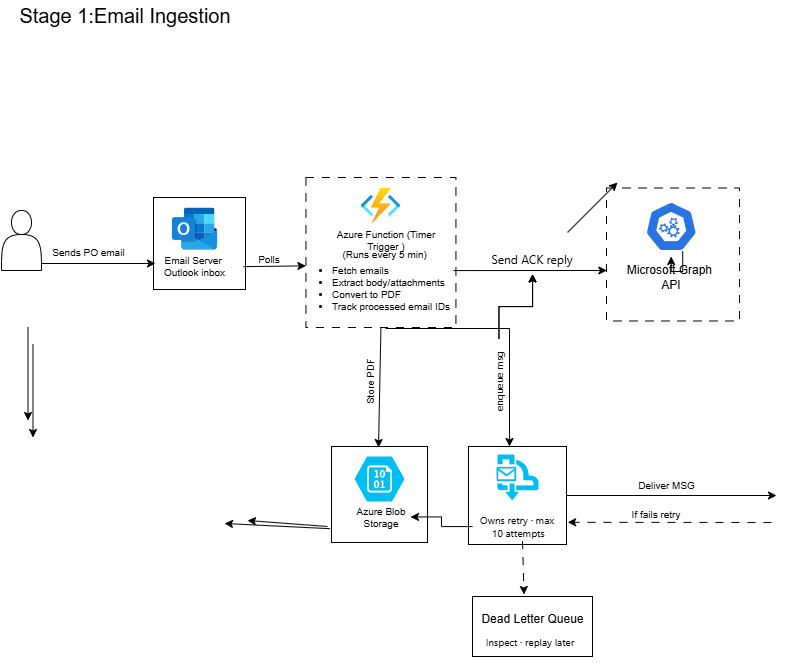

The diagram above was exported from draw.io. Its source (the exported page's mxGraphModel, read from the mxfile embedded in the PNG):
<mxGraphModel dx="1873" dy="1022" grid="0" gridSize="10" guides="1" tooltips="1" connect="1" arrows="1" fold="1" page="1" pageScale="1" pageWidth="1400" pageHeight="850" background="light-dark(#FFFFFF,#FFFFFF)" math="0" shadow="0">
  <root>
    <mxCell id="0" />
    <mxCell id="1" parent="0" />
    <mxCell id="9PGBVDFgtOskt1YA60HQ-1" parent="1" style="text;html=1;whiteSpace=wrap;strokeColor=none;fillColor=none;align=center;verticalAlign=middle;rounded=0;fontColor=light-dark(#000000,#000000);" value="&lt;font style=&quot;font-size: 20px;&quot;&gt;Stage 1:Email Ingestion&lt;/font&gt;" vertex="1">
      <mxGeometry height="30" width="250" x="20" y="13" as="geometry" />
    </mxCell>
    <mxCell id="iGJhe2W7ouNVuNxUT-A2-151" connectable="0" parent="1" style="group" value="" vertex="1">
      <mxGeometry height="477" width="775" x="21" y="192" as="geometry" />
    </mxCell>
    <mxCell id="iGJhe2W7ouNVuNxUT-A2-101" connectable="0" parent="iGJhe2W7ouNVuNxUT-A2-151" style="group" value="" vertex="1">
      <mxGeometry height="133" width="168" x="593" y="8.5" as="geometry" />
    </mxCell>
    <mxCell id="iGJhe2W7ouNVuNxUT-A2-102" parent="iGJhe2W7ouNVuNxUT-A2-101" style="whiteSpace=wrap;html=1;aspect=fixed;fillColor=light-dark(#FFFFFF,#FFFFFF);strokeColor=light-dark(#000000,#000000);dashed=1;dashPattern=8 8;" value="" vertex="1">
      <mxGeometry height="133" width="133" x="12" as="geometry" />
    </mxCell>
    <mxCell id="iGJhe2W7ouNVuNxUT-A2-103" parent="iGJhe2W7ouNVuNxUT-A2-101" style="aspect=fixed;sketch=0;html=1;dashed=0;whitespace=wrap;verticalLabelPosition=bottom;verticalAlign=top;fillColor=#2875E2;strokeColor=#ffffff;points=[[0.005,0.63,0],[0.1,0.2,0],[0.9,0.2,0],[0.5,0,0],[0.995,0.63,0],[0.72,0.99,0],[0.5,1,0],[0.28,0.99,0]];shape=mxgraph.kubernetes.icon2;prIcon=api" value="" vertex="1">
      <mxGeometry height="50" width="52.09" x="50.690000000000055" y="13.5" as="geometry" />
    </mxCell>
    <mxCell id="iGJhe2W7ouNVuNxUT-A2-104" edge="1" parent="iGJhe2W7ouNVuNxUT-A2-101" source="iGJhe2W7ouNVuNxUT-A2-103" style="edgeStyle=orthogonalEdgeStyle;rounded=0;orthogonalLoop=1;jettySize=auto;html=1;exitX=0.72;exitY=0.99;exitDx=0;exitDy=0;exitPerimeter=0;" target="iGJhe2W7ouNVuNxUT-A2-105" value="">
      <mxGeometry relative="1" as="geometry">
        <mxPoint x="80" y="52.5" as="sourcePoint" />
        <mxPoint x="79" y="133.5" as="targetPoint" />
      </mxGeometry>
    </mxCell>
    <mxCell id="iGJhe2W7ouNVuNxUT-A2-105" parent="iGJhe2W7ouNVuNxUT-A2-101" style="text;html=1;whiteSpace=wrap;strokeColor=none;fillColor=none;align=center;verticalAlign=middle;rounded=0;fontColor=light-dark(#000000,#000000);" value="Microsoft Graph&amp;nbsp;&lt;div&gt;API&lt;/div&gt;" vertex="1">
      <mxGeometry height="42.5" width="104" x="24.74" y="68.5" as="geometry" />
    </mxCell>
    <mxCell id="iGJhe2W7ouNVuNxUT-A2-106" edge="1" parent="iGJhe2W7ouNVuNxUT-A2-151" style="edgeStyle=orthogonalEdgeStyle;rounded=0;orthogonalLoop=1;jettySize=auto;html=1;exitX=0.5;exitY=0;exitDx=0;exitDy=0;entryX=0.5;entryY=1;entryDx=0;entryDy=0;">
      <mxGeometry relative="1" as="geometry">
        <mxPoint x="26.5" y="147.8499999999999" as="sourcePoint" />
        <mxPoint x="26.5" y="241" as="targetPoint" />
      </mxGeometry>
    </mxCell>
    <mxCell id="iGJhe2W7ouNVuNxUT-A2-107" edge="1" parent="iGJhe2W7ouNVuNxUT-A2-151" style="endArrow=classic;html=1;rounded=0;" value="">
      <mxGeometry height="50" relative="1" width="50" as="geometry">
        <mxPoint x="566" y="53" as="sourcePoint" />
        <mxPoint x="616" y="3" as="targetPoint" />
      </mxGeometry>
    </mxCell>
    <mxCell id="iGJhe2W7ouNVuNxUT-A2-108" parent="iGJhe2W7ouNVuNxUT-A2-151" style="whiteSpace=wrap;html=1;aspect=fixed;fillColor=light-dark(#FFFFFF,#FFFFFF);strokeColor=light-dark(#000000,#000000);" value="" vertex="1">
      <mxGeometry height="92" width="92" x="152" y="18" as="geometry" />
    </mxCell>
    <mxCell id="iGJhe2W7ouNVuNxUT-A2-109" edge="1" parent="iGJhe2W7ouNVuNxUT-A2-151" style="edgeStyle=orthogonalEdgeStyle;rounded=0;orthogonalLoop=1;jettySize=auto;html=1;exitX=0.5;exitY=0;exitDx=0;exitDy=0;entryX=0.5;entryY=1;entryDx=0;entryDy=0;">
      <mxGeometry relative="1" as="geometry">
        <mxPoint x="31.5" y="164.8499999999999" as="sourcePoint" />
        <mxPoint x="31.5" y="258" as="targetPoint" />
      </mxGeometry>
    </mxCell>
    <mxCell id="iGJhe2W7ouNVuNxUT-A2-110" parent="iGJhe2W7ouNVuNxUT-A2-151" style="shape=actor;whiteSpace=wrap;html=1;" value="" vertex="1">
      <mxGeometry height="60" width="40" y="31" as="geometry" />
    </mxCell>
    <mxCell id="iGJhe2W7ouNVuNxUT-A2-111" edge="1" parent="iGJhe2W7ouNVuNxUT-A2-151" style="endArrow=classic;html=1;rounded=0;strokeColor=light-dark(#000000,#000000);exitX=0.7;exitY=0.446;exitDx=0;exitDy=0;exitPerimeter=0;" value="">
      <mxGeometry height="50" relative="1" width="50" as="geometry">
        <mxPoint x="40.00000000000023" y="84" as="sourcePoint" />
        <mxPoint x="154" y="84" as="targetPoint" />
      </mxGeometry>
    </mxCell>
    <mxCell id="iGJhe2W7ouNVuNxUT-A2-112" parent="iGJhe2W7ouNVuNxUT-A2-151" style="text;html=1;whiteSpace=wrap;strokeColor=none;fillColor=none;align=center;verticalAlign=middle;rounded=0;fontColor=light-dark(#000000,#000000);fontSize=10;" value="Sends PO email" vertex="1">
      <mxGeometry height="16" width="81" x="47" y="64.5" as="geometry" />
    </mxCell>
    <mxCell id="iGJhe2W7ouNVuNxUT-A2-113" parent="iGJhe2W7ouNVuNxUT-A2-151" style="shape=image;html=1;verticalAlign=top;verticalLabelPosition=bottom;labelBackgroundColor=#ffffff;imageAspect=0;aspect=fixed;image=https://icons.diagrams.net/icon-cache1/Logos_Microsoft_Office_365-2232/Microsoft_Office-07-1169.svg" value="" vertex="1">
      <mxGeometry height="45" width="45" x="171" y="27" as="geometry" />
    </mxCell>
    <mxCell id="iGJhe2W7ouNVuNxUT-A2-114" parent="iGJhe2W7ouNVuNxUT-A2-151" style="text;html=1;whiteSpace=wrap;strokeColor=none;fillColor=none;align=center;verticalAlign=middle;rounded=0;fontSize=10;" value="&lt;font style=&quot;color: light-dark(rgb(0, 0, 0), rgb(0, 0, 0));&quot;&gt;Email Server&amp;nbsp;&lt;br&gt;Outlook inbox&lt;/font&gt;" vertex="1">
      <mxGeometry height="30" width="87" x="150" y="72" as="geometry" />
    </mxCell>
    <mxCell id="iGJhe2W7ouNVuNxUT-A2-115" connectable="0" parent="iGJhe2W7ouNVuNxUT-A2-151" style="group" value="" vertex="1">
      <mxGeometry height="162" width="186" x="298" as="geometry" />
    </mxCell>
    <mxCell id="iGJhe2W7ouNVuNxUT-A2-116" parent="iGJhe2W7ouNVuNxUT-A2-115" style="whiteSpace=wrap;html=1;aspect=fixed;fillColor=none;strokeColor=light-dark(#000000,#000000);dashed=1;dashPattern=8 8;" value="" vertex="1">
      <mxGeometry height="150" width="150" x="6.430000000000064" y="-2" as="geometry" />
    </mxCell>
    <mxCell id="iGJhe2W7ouNVuNxUT-A2-117" parent="iGJhe2W7ouNVuNxUT-A2-115" style="image;aspect=fixed;html=1;points=[];align=center;fontSize=12;image=img/lib/azure2/compute/Function_Apps.svg;" value="" vertex="1">
      <mxGeometry height="35" width="39.67" x="61.59000000000003" y="9" as="geometry" />
    </mxCell>
    <mxCell id="iGJhe2W7ouNVuNxUT-A2-118" parent="iGJhe2W7ouNVuNxUT-A2-115" style="text;html=1;whiteSpace=wrap;strokeColor=none;fillColor=none;align=center;verticalAlign=middle;rounded=0;fontSize=10;" value="&lt;font style=&quot;color: light-dark(rgb(0, 0, 0), rgb(0, 0, 0));&quot;&gt; Azure Function (Timer Trigger ) &lt;/font&gt;" vertex="1">
      <mxGeometry height="11" width="114" x="29.590000000000032" y="55" as="geometry" />
    </mxCell>
    <mxCell id="iGJhe2W7ouNVuNxUT-A2-119" parent="iGJhe2W7ouNVuNxUT-A2-115" style="text;html=1;whiteSpace=wrap;strokeColor=none;fillColor=none;align=center;verticalAlign=middle;rounded=0;fontColor=light-dark(#000000,#000000);fontSize=10;" value="&lt;font&gt;(Runs every 5 min)&amp;nbsp;&lt;/font&gt;" vertex="1">
      <mxGeometry height="14" width="96.17" x="39.420000000000016" y="68" as="geometry" />
    </mxCell>
    <mxCell id="iGJhe2W7ouNVuNxUT-A2-120" parent="iGJhe2W7ouNVuNxUT-A2-115" style="text;strokeColor=none;fillColor=none;html=1;whiteSpace=wrap;verticalAlign=middle;overflow=hidden;fontColor=light-dark(#000000,#000000);fontSize=10;" value="&lt;ul&gt;&lt;li&gt;Fetch emails&amp;nbsp; &amp;nbsp; &amp;nbsp; &amp;nbsp; &amp;nbsp; &amp;nbsp; &amp;nbsp; &amp;nbsp;&lt;/li&gt;&lt;li&gt;Extract body/attachments&amp;nbsp; &amp;nbsp;&lt;/li&gt;&lt;li&gt;Convert to PDF&lt;/li&gt;&lt;li&gt;Track processed email IDs&lt;/li&gt;&lt;/ul&gt;" vertex="1">
      <mxGeometry height="86" width="180.07" x="-8.6" y="66" as="geometry" />
    </mxCell>
    <mxCell id="iGJhe2W7ouNVuNxUT-A2-121" edge="1" parent="iGJhe2W7ouNVuNxUT-A2-151" source="iGJhe2W7ouNVuNxUT-A2-116" style="endArrow=classic;html=1;rounded=0;strokeColor=light-dark(#000000,#000000);exitX=0.5;exitY=1;exitDx=0;exitDy=0;" value="">
      <mxGeometry height="50" relative="1" width="50" as="geometry">
        <mxPoint x="393" y="251" as="sourcePoint" />
        <mxPoint x="377" y="268" as="targetPoint" />
      </mxGeometry>
    </mxCell>
    <mxCell id="iGJhe2W7ouNVuNxUT-A2-122" connectable="0" parent="iGJhe2W7ouNVuNxUT-A2-151" style="group" value="" vertex="1">
      <mxGeometry height="98" width="113" x="334" y="267" as="geometry" />
    </mxCell>
    <mxCell id="iGJhe2W7ouNVuNxUT-A2-123" parent="iGJhe2W7ouNVuNxUT-A2-122" style="whiteSpace=wrap;html=1;aspect=fixed;fillColor=light-dark(#FFFFFF,#FFFFFF);strokeColor=light-dark(#000000,#000000);" value="" vertex="1">
      <mxGeometry height="96" width="96" x="-4" as="geometry" />
    </mxCell>
    <mxCell id="iGJhe2W7ouNVuNxUT-A2-124" parent="iGJhe2W7ouNVuNxUT-A2-122" style="verticalLabelPosition=bottom;html=1;verticalAlign=top;align=center;strokeColor=none;fillColor=#00BEF2;shape=mxgraph.azure.storage_blob;" value="" vertex="1">
      <mxGeometry height="45" width="50" x="19" y="10" as="geometry" />
    </mxCell>
    <mxCell id="iGJhe2W7ouNVuNxUT-A2-125" parent="iGJhe2W7ouNVuNxUT-A2-122" style="text;html=1;whiteSpace=wrap;strokeColor=none;fillColor=none;align=center;verticalAlign=middle;rounded=0;fontColor=light-dark(#000000,#000000);fontSize=10;" value="Azure Blob&lt;div&gt;&amp;nbsp;Storage&amp;nbsp;&lt;/div&gt;" vertex="1">
      <mxGeometry height="31" width="58" x="17" y="55" as="geometry" />
    </mxCell>
    <mxCell id="iGJhe2W7ouNVuNxUT-A2-126" edge="1" parent="iGJhe2W7ouNVuNxUT-A2-151" style="endArrow=classic;html=1;rounded=0;exitX=0.005;exitY=0.569;exitDx=0;exitDy=0;exitPerimeter=0;entryX=0.986;entryY=0.574;entryDx=0;entryDy=0;entryPerimeter=0;strokeColor=light-dark(#000000,#000000);" value="">
      <mxGeometry height="50" relative="1" width="50" as="geometry">
        <mxPoint x="452" y="91.077" as="sourcePoint" />
        <mxPoint x="605.335" y="91" as="targetPoint" />
      </mxGeometry>
    </mxCell>
    <mxCell id="iGJhe2W7ouNVuNxUT-A2-127" edge="1" parent="iGJhe2W7ouNVuNxUT-A2-151" style="endArrow=classic;html=1;rounded=0;strokeColor=light-dark(#000000,#000000);exitX=0.978;exitY=0.606;exitDx=0;exitDy=0;exitPerimeter=0;entryX=0;entryY=0.5;entryDx=0;entryDy=0;" value="">
      <mxGeometry height="50" relative="1" width="50" as="geometry">
        <mxPoint x="241.97599999999989" y="87.13199999999995" as="sourcePoint" />
        <mxPoint x="304.43000000000006" y="86.38" as="targetPoint" />
      </mxGeometry>
    </mxCell>
    <mxCell id="iGJhe2W7ouNVuNxUT-A2-128" parent="iGJhe2W7ouNVuNxUT-A2-151" style="text;html=1;whiteSpace=wrap;strokeColor=none;fillColor=none;align=center;verticalAlign=middle;rounded=0;fontColor=light-dark(#000000,#000000);fontSize=10;" value="&lt;font&gt;Polls&lt;/font&gt;" vertex="1">
      <mxGeometry height="30" width="60" x="238" y="64.5" as="geometry" />
    </mxCell>
    <mxCell id="iGJhe2W7ouNVuNxUT-A2-129" parent="iGJhe2W7ouNVuNxUT-A2-151" style="text;html=1;whiteSpace=wrap;strokeColor=none;fillColor=none;align=center;verticalAlign=middle;rounded=0;fontColor=light-dark(#000000,#000000);horizontal=0;fontSize=10;" value="Store PDF" vertex="1">
      <mxGeometry height="70" width="20" x="359" y="167" as="geometry" />
    </mxCell>
    <mxCell id="iGJhe2W7ouNVuNxUT-A2-130" parent="iGJhe2W7ouNVuNxUT-A2-151" style="text;html=1;whiteSpace=wrap;strokeColor=none;fillColor=none;align=center;verticalAlign=middle;rounded=0;fontColor=light-dark(#000000,#000000);" value="&lt;div style=&quot;text-align: start;&quot;&gt;&lt;span style=&quot;background-color: transparent; text-wrap-mode: nowrap;&quot;&gt;&lt;font face=&quot;Anthropic Sans, -apple-system, BlinkMacSystemFont, Segoe UI, sans-serif&quot;&gt;Send ACK reply&lt;/font&gt;&lt;/span&gt;&lt;/div&gt;" vertex="1">
      <mxGeometry height="30" width="60" x="501" y="64.5" as="geometry" />
    </mxCell>
    <mxCell id="iGJhe2W7ouNVuNxUT-A2-131" edge="1" parent="iGJhe2W7ouNVuNxUT-A2-151" style="endArrow=classic;html=1;rounded=0;strokeColor=light-dark(#000000,#000000);" value="">
      <mxGeometry height="50" relative="1" width="50" as="geometry">
        <Array as="points">
          <mxPoint x="508" y="149" />
        </Array>
        <mxPoint x="384" y="149" as="sourcePoint" />
        <mxPoint x="508" y="267" as="targetPoint" />
      </mxGeometry>
    </mxCell>
    <mxCell id="iGJhe2W7ouNVuNxUT-A2-132" edge="1" parent="iGJhe2W7ouNVuNxUT-A2-151" source="iGJhe2W7ouNVuNxUT-A2-134" style="edgeStyle=orthogonalEdgeStyle;rounded=0;orthogonalLoop=1;jettySize=auto;html=1;" target="iGJhe2W7ouNVuNxUT-A2-130" value="">
      <mxGeometry relative="1" as="geometry" />
    </mxCell>
    <mxCell id="iGJhe2W7ouNVuNxUT-A2-133" edge="1" parent="iGJhe2W7ouNVuNxUT-A2-151" source="iGJhe2W7ouNVuNxUT-A2-134" style="edgeStyle=orthogonalEdgeStyle;rounded=0;orthogonalLoop=1;jettySize=auto;html=1;" target="iGJhe2W7ouNVuNxUT-A2-130" value="">
      <mxGeometry relative="1" as="geometry" />
    </mxCell>
    <mxCell id="iGJhe2W7ouNVuNxUT-A2-134" parent="iGJhe2W7ouNVuNxUT-A2-151" style="text;html=1;whiteSpace=wrap;strokeColor=none;fillColor=none;align=center;verticalAlign=middle;rounded=0;fontColor=light-dark(#000000,#000000);fontSize=10;horizontal=0;" value="&lt;div style=&quot;text-align: start;&quot;&gt;&lt;span style=&quot;background-color: transparent; text-wrap-mode: nowrap;&quot;&gt;&lt;font face=&quot;Anthropic Sans, -apple-system, BlinkMacSystemFont, Segoe UI, sans-serif&quot;&gt;enqueue msg&lt;/font&gt;&lt;/span&gt;&lt;/div&gt;" vertex="1">
      <mxGeometry height="85" width="23" x="486" y="159.5" as="geometry" />
    </mxCell>
    <mxCell id="iGJhe2W7ouNVuNxUT-A2-135" parent="iGJhe2W7ouNVuNxUT-A2-151" style="whiteSpace=wrap;html=1;aspect=fixed;fillColor=light-dark(#FFFFFF,#FFFFFF);strokeColor=light-dark(#000000,#000000);" value="" vertex="1">
      <mxGeometry height="98" width="98" x="467" y="267" as="geometry" />
    </mxCell>
    <mxCell id="iGJhe2W7ouNVuNxUT-A2-136" parent="iGJhe2W7ouNVuNxUT-A2-151" style="verticalLabelPosition=bottom;html=1;verticalAlign=top;align=center;strokeColor=none;fillColor=#00BEF2;shape=mxgraph.azure.service_bus_queues;pointerEvents=1;" value="" vertex="1">
      <mxGeometry height="46" width="42" x="495" y="275" as="geometry" />
    </mxCell>
    <mxCell id="iGJhe2W7ouNVuNxUT-A2-137" parent="iGJhe2W7ouNVuNxUT-A2-151" style="text;html=1;whiteSpace=wrap;strokeColor=none;fillColor=none;align=center;verticalAlign=middle;rounded=0;fontColor=light-dark(#000000,#000000);fontSize=10;" value="&lt;span style=&quot;color: rgb(255, 255, 255); font-family: &amp;quot;Anthropic Sans&amp;quot;, -apple-system, BlinkMacSystemFont, &amp;quot;Segoe UI&amp;quot;, sans-serif; text-align: start; white-space: nowrap;&quot;&gt;Service Bus queue&lt;/span&gt;" vertex="1">
      <mxGeometry height="30" width="128" x="452" y="314" as="geometry" />
    </mxCell>
    <mxCell id="iGJhe2W7ouNVuNxUT-A2-138" edge="1" parent="iGJhe2W7ouNVuNxUT-A2-151" source="iGJhe2W7ouNVuNxUT-A2-139" style="edgeStyle=orthogonalEdgeStyle;rounded=0;orthogonalLoop=1;jettySize=auto;html=1;" target="iGJhe2W7ouNVuNxUT-A2-125" value="">
      <mxGeometry relative="1" as="geometry" />
    </mxCell>
    <mxCell id="iGJhe2W7ouNVuNxUT-A2-139" parent="iGJhe2W7ouNVuNxUT-A2-151" style="text;html=1;whiteSpace=wrap;strokeColor=none;fillColor=none;align=center;verticalAlign=middle;rounded=0;fontColor=light-dark(#000000,#000000);fontSize=10;" value="&lt;span style=&quot;font-family: &amp;quot;Anthropic Sans&amp;quot;, -apple-system, BlinkMacSystemFont, &amp;quot;Segoe UI&amp;quot;, sans-serif; text-align: start; white-space: nowrap;&quot;&gt;Owns retry · max&lt;br&gt;&amp;nbsp;10 attempts&lt;/span&gt;" vertex="1">
      <mxGeometry height="26" width="90" x="471" y="334" as="geometry" />
    </mxCell>
    <mxCell id="iGJhe2W7ouNVuNxUT-A2-140" edge="1" parent="iGJhe2W7ouNVuNxUT-A2-151" source="iGJhe2W7ouNVuNxUT-A2-135" style="endArrow=classic;html=1;rounded=0;exitX=1;exitY=0.5;exitDx=0;exitDy=0;strokeColor=light-dark(#000000,#000000);" value="">
      <mxGeometry height="50" relative="1" width="50" as="geometry">
        <mxPoint x="611" y="258" as="sourcePoint" />
        <mxPoint x="775" y="316" as="targetPoint" />
      </mxGeometry>
    </mxCell>
    <mxCell id="iGJhe2W7ouNVuNxUT-A2-141" parent="iGJhe2W7ouNVuNxUT-A2-151" style="text;html=1;whiteSpace=wrap;strokeColor=none;fillColor=none;align=center;verticalAlign=middle;rounded=0;fontColor=light-dark(#000000,#000000);fontSize=10;" value="Deliver MSG" vertex="1">
      <mxGeometry height="18" width="81" x="625" y="297" as="geometry" />
    </mxCell>
    <mxCell id="iGJhe2W7ouNVuNxUT-A2-142" edge="1" parent="iGJhe2W7ouNVuNxUT-A2-151" style="endArrow=classic;html=1;rounded=0;entryX=0.892;entryY=0.96;entryDx=0;entryDy=0;entryPerimeter=0;strokeColor=light-dark(#000000,#000000);dashed=1;dashPattern=8 8;" target="iGJhe2W7ouNVuNxUT-A2-137" value="">
      <mxGeometry height="50" relative="1" width="50" as="geometry">
        <mxPoint x="770" y="343" as="sourcePoint" />
        <mxPoint x="661" y="201" as="targetPoint" />
      </mxGeometry>
    </mxCell>
    <mxCell id="iGJhe2W7ouNVuNxUT-A2-143" parent="iGJhe2W7ouNVuNxUT-A2-151" style="text;html=1;whiteSpace=wrap;strokeColor=none;fillColor=none;align=center;verticalAlign=middle;rounded=0;fontColor=light-dark(#000000,#000000);fontSize=10;" value="If fails retry" vertex="1">
      <mxGeometry height="22" width="76" x="617" y="324" as="geometry" />
    </mxCell>
    <mxCell id="iGJhe2W7ouNVuNxUT-A2-144" edge="1" parent="iGJhe2W7ouNVuNxUT-A2-151" style="endArrow=classic;html=1;rounded=0;" value="">
      <mxGeometry height="50" relative="1" width="50" as="geometry">
        <mxPoint x="326" y="347" as="sourcePoint" />
        <mxPoint x="246" y="341" as="targetPoint" />
      </mxGeometry>
    </mxCell>
    <mxCell id="iGJhe2W7ouNVuNxUT-A2-145" edge="1" parent="iGJhe2W7ouNVuNxUT-A2-151" source="iGJhe2W7ouNVuNxUT-A2-123" style="endArrow=classic;html=1;rounded=0;exitX=-0.015;exitY=0.856;exitDx=0;exitDy=0;exitPerimeter=0;" value="">
      <mxGeometry height="50" relative="1" width="50" as="geometry">
        <mxPoint x="611" y="251" as="sourcePoint" />
        <mxPoint x="223" y="344" as="targetPoint" />
      </mxGeometry>
    </mxCell>
    <mxCell id="iGJhe2W7ouNVuNxUT-A2-146" edge="1" parent="iGJhe2W7ouNVuNxUT-A2-151" style="endArrow=classic;html=1;rounded=0;strokeColor=light-dark(#000000,#000000);exitX=0.385;exitY=1.006;exitDx=0;exitDy=0;exitPerimeter=0;dashed=1;dashPattern=8 8;" value="">
      <mxGeometry height="50" relative="1" width="50" as="geometry">
        <Array as="points" />
        <mxPoint x="520.9999999999998" y="361.576" as="sourcePoint" />
        <mxPoint x="522.54" y="415" as="targetPoint" />
      </mxGeometry>
    </mxCell>
    <mxCell id="iGJhe2W7ouNVuNxUT-A2-147" parent="iGJhe2W7ouNVuNxUT-A2-151" style="rounded=0;whiteSpace=wrap;html=1;fillColor=light-dark(#FFFFFF,#FFFFFF);strokeColor=light-dark(#000000,#000000);" value="" vertex="1">
      <mxGeometry height="60" width="120" x="471" y="417" as="geometry" />
    </mxCell>
    <mxCell id="iGJhe2W7ouNVuNxUT-A2-148" parent="iGJhe2W7ouNVuNxUT-A2-151" style="text;html=1;whiteSpace=wrap;strokeColor=none;fillColor=none;align=center;verticalAlign=middle;rounded=0;fontColor=light-dark(#000000,#000000);" value="Dead Letter Queue" vertex="1">
      <mxGeometry height="30" width="137" x="462.5" y="425" as="geometry" />
    </mxCell>
    <mxCell id="iGJhe2W7ouNVuNxUT-A2-149" parent="iGJhe2W7ouNVuNxUT-A2-151" style="text;html=1;whiteSpace=wrap;strokeColor=none;fillColor=none;align=center;verticalAlign=middle;rounded=0;fontColor=light-dark(#000000,#000000);fontSize=10;" value="&lt;span style=&quot;font-family: &amp;quot;Anthropic Sans&amp;quot;, -apple-system, BlinkMacSystemFont, &amp;quot;Segoe UI&amp;quot;, sans-serif; text-align: start; white-space: nowrap;&quot;&gt;Inspect · replay later&lt;/span&gt;" vertex="1">
      <mxGeometry height="24" width="102" x="478" y="451" as="geometry" />
    </mxCell>
    <mxCell id="iGJhe2W7ouNVuNxUT-A2-150" edge="1" parent="iGJhe2W7ouNVuNxUT-A2-151" source="iGJhe2W7ouNVuNxUT-A2-149" style="edgeStyle=orthogonalEdgeStyle;rounded=0;orthogonalLoop=1;jettySize=auto;html=1;exitX=0.5;exitY=1;exitDx=0;exitDy=0;" target="iGJhe2W7ouNVuNxUT-A2-149">
      <mxGeometry relative="1" as="geometry" />
    </mxCell>
  </root>
</mxGraphModel>